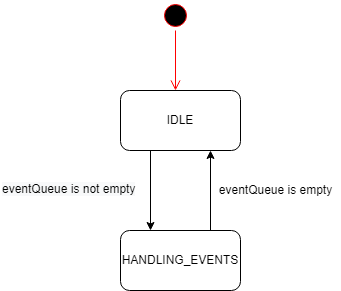

The diagram above was exported from draw.io. Its source (the exported page's mxGraphModel, read from the mxfile embedded in the PNG):
<mxGraphModel dx="934" dy="484" grid="1" gridSize="10" guides="1" tooltips="1" connect="1" arrows="1" fold="1" page="1" pageScale="1" pageWidth="850" pageHeight="1100" math="0" shadow="0">
  <root>
    <mxCell id="0" />
    <mxCell id="1" parent="0" />
    <mxCell id="Sz2nNrwPj0B9M4pZOI0D-2" value="IDLE" style="rounded=1;whiteSpace=wrap;html=1;" vertex="1" parent="1">
      <mxGeometry x="370" y="310" width="120" height="60" as="geometry" />
    </mxCell>
    <mxCell id="Sz2nNrwPj0B9M4pZOI0D-3" value="HANDLING_EVENTS" style="rounded=1;whiteSpace=wrap;html=1;" vertex="1" parent="1">
      <mxGeometry x="370" y="450" width="120" height="60" as="geometry" />
    </mxCell>
    <mxCell id="Sz2nNrwPj0B9M4pZOI0D-4" value="" style="ellipse;html=1;shape=startState;fillColor=#000000;strokeColor=#ff0000;" vertex="1" parent="1">
      <mxGeometry x="410" y="220" width="30" height="30" as="geometry" />
    </mxCell>
    <mxCell id="Sz2nNrwPj0B9M4pZOI0D-5" value="" style="edgeStyle=orthogonalEdgeStyle;html=1;verticalAlign=bottom;endArrow=open;endSize=8;strokeColor=#ff0000;rounded=0;" edge="1" source="Sz2nNrwPj0B9M4pZOI0D-4" parent="1">
      <mxGeometry relative="1" as="geometry">
        <mxPoint x="425" y="310" as="targetPoint" />
      </mxGeometry>
    </mxCell>
    <mxCell id="Sz2nNrwPj0B9M4pZOI0D-6" value="" style="endArrow=classic;html=1;rounded=0;entryX=0.25;entryY=0;entryDx=0;entryDy=0;exitX=0.25;exitY=1;exitDx=0;exitDy=0;" edge="1" parent="1" source="Sz2nNrwPj0B9M4pZOI0D-2" target="Sz2nNrwPj0B9M4pZOI0D-3">
      <mxGeometry width="50" height="50" relative="1" as="geometry">
        <mxPoint x="490" y="410" as="sourcePoint" />
        <mxPoint x="540" y="360" as="targetPoint" />
      </mxGeometry>
    </mxCell>
    <mxCell id="Sz2nNrwPj0B9M4pZOI0D-7" value="" style="endArrow=classic;html=1;rounded=0;entryX=0.75;entryY=1;entryDx=0;entryDy=0;exitX=0.75;exitY=0;exitDx=0;exitDy=0;" edge="1" parent="1" source="Sz2nNrwPj0B9M4pZOI0D-3" target="Sz2nNrwPj0B9M4pZOI0D-2">
      <mxGeometry width="50" height="50" relative="1" as="geometry">
        <mxPoint x="410" y="380" as="sourcePoint" />
        <mxPoint x="410" y="460" as="targetPoint" />
      </mxGeometry>
    </mxCell>
    <mxCell id="Sz2nNrwPj0B9M4pZOI0D-8" value="eventQueue is empty" style="text;html=1;align=center;verticalAlign=middle;resizable=0;points=[];autosize=1;strokeColor=none;fillColor=none;" vertex="1" parent="1">
      <mxGeometry x="460" y="400" width="130" height="20" as="geometry" />
    </mxCell>
    <mxCell id="Sz2nNrwPj0B9M4pZOI0D-9" value="&lt;span style=&quot;color: rgb(0 , 0 , 0) ; font-family: &amp;#34;helvetica&amp;#34; ; font-size: 12px ; font-style: normal ; font-weight: 400 ; letter-spacing: normal ; text-align: center ; text-indent: 0px ; text-transform: none ; word-spacing: 0px ; background-color: rgb(248 , 249 , 250) ; display: inline ; float: none&quot;&gt;eventQueue is not empty&lt;br&gt;&lt;br&gt;&lt;/span&gt;" style="text;whiteSpace=wrap;html=1;" vertex="1" parent="1">
      <mxGeometry x="250" y="395" width="140" height="30" as="geometry" />
    </mxCell>
  </root>
</mxGraphModel>